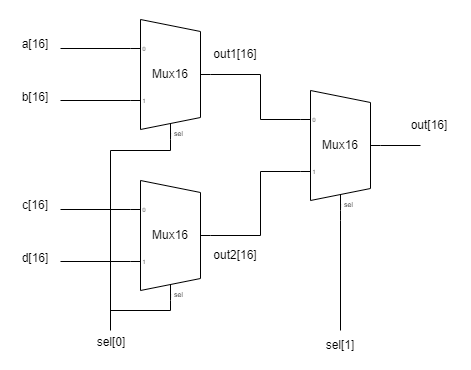

The diagram above was exported from draw.io. Its source (the exported page's mxGraphModel, read from the mxfile embedded in the PNG):
<mxGraphModel dx="757" dy="599" grid="1" gridSize="10" guides="1" tooltips="1" connect="1" arrows="1" fold="1" page="1" pageScale="1" pageWidth="827" pageHeight="1169" math="0" shadow="0">
  <root>
    <mxCell id="0" />
    <mxCell id="1" parent="0" />
    <mxCell id="Q2xhgx171ck7sQDFLJzE-88" value="" style="rounded=0;whiteSpace=wrap;html=1;fillColor=none;strokeColor=none;" vertex="1" parent="1">
      <mxGeometry x="140" y="200" width="470" height="370" as="geometry" />
    </mxCell>
    <mxCell id="Q2xhgx171ck7sQDFLJzE-90" value="" style="endArrow=none;html=1;rounded=0;entryX=1;entryY=0.5;entryDx=0;entryDy=-5;entryPerimeter=0;exitX=0;exitY=0.21666666666666667;exitDx=0;exitDy=3;exitPerimeter=0;" edge="1" parent="1" target="Q2xhgx171ck7sQDFLJzE-95" source="Q2xhgx171ck7sQDFLJzE-127">
      <mxGeometry width="50" height="50" relative="1" as="geometry">
        <mxPoint x="390" y="274" as="sourcePoint" />
        <mxPoint x="359.9999999999999" y="273.86" as="targetPoint" />
        <Array as="points">
          <mxPoint x="400" y="319" />
          <mxPoint x="400" y="274" />
        </Array>
      </mxGeometry>
    </mxCell>
    <mxCell id="Q2xhgx171ck7sQDFLJzE-91" value="" style="endArrow=none;html=1;rounded=0;entryX=0;entryY=0.21666666666666667;entryDx=0;entryDy=3;entryPerimeter=0;" edge="1" parent="1" target="Q2xhgx171ck7sQDFLJzE-95">
      <mxGeometry width="50" height="50" relative="1" as="geometry">
        <mxPoint x="200" y="248" as="sourcePoint" />
        <mxPoint x="260" y="243.91999999999996" as="targetPoint" />
      </mxGeometry>
    </mxCell>
    <mxCell id="Q2xhgx171ck7sQDFLJzE-92" value="a[16]" style="text;html=1;align=center;verticalAlign=middle;whiteSpace=wrap;rounded=0;" vertex="1" parent="1">
      <mxGeometry x="150" y="229" width="50" height="30" as="geometry" />
    </mxCell>
    <mxCell id="Q2xhgx171ck7sQDFLJzE-93" value="b[16]" style="text;html=1;align=center;verticalAlign=middle;whiteSpace=wrap;rounded=0;" vertex="1" parent="1">
      <mxGeometry x="150" y="282" width="50" height="30" as="geometry" />
    </mxCell>
    <mxCell id="Q2xhgx171ck7sQDFLJzE-94" value="out1[16]" style="text;html=1;align=center;verticalAlign=middle;whiteSpace=wrap;rounded=0;" vertex="1" parent="1">
      <mxGeometry x="350" y="239" width="50" height="30" as="geometry" />
    </mxCell>
    <mxCell id="Q2xhgx171ck7sQDFLJzE-98" value="" style="endArrow=none;html=1;rounded=0;entryX=0;entryY=0.65;entryDx=0;entryDy=3;entryPerimeter=0;" edge="1" parent="1" target="Q2xhgx171ck7sQDFLJzE-95">
      <mxGeometry width="50" height="50" relative="1" as="geometry">
        <mxPoint x="200" y="300" as="sourcePoint" />
        <mxPoint x="270" y="299" as="targetPoint" />
      </mxGeometry>
    </mxCell>
    <mxCell id="Q2xhgx171ck7sQDFLJzE-110" value="" style="group" vertex="1" connectable="0" parent="1">
      <mxGeometry x="270" y="219" width="80" height="120" as="geometry" />
    </mxCell>
    <mxCell id="Q2xhgx171ck7sQDFLJzE-95" value="Mux" style="shadow=0;dashed=0;align=center;html=1;strokeWidth=1;shape=mxgraph.electrical.abstract.mux2;whiteSpace=wrap;" vertex="1" parent="Q2xhgx171ck7sQDFLJzE-110">
      <mxGeometry width="80" height="120" as="geometry" />
    </mxCell>
    <mxCell id="Q2xhgx171ck7sQDFLJzE-107" value="Mux16" style="text;html=1;align=center;verticalAlign=middle;whiteSpace=wrap;rounded=0;fillColor=default;" vertex="1" parent="Q2xhgx171ck7sQDFLJzE-110">
      <mxGeometry x="15" y="40" width="50" height="30" as="geometry" />
    </mxCell>
    <mxCell id="Q2xhgx171ck7sQDFLJzE-109" value="sel" style="text;html=1;align=center;verticalAlign=middle;whiteSpace=wrap;rounded=0;fontSize=7;fillColor=default;" vertex="1" parent="Q2xhgx171ck7sQDFLJzE-110">
      <mxGeometry x="41" y="110" width="15" height="10" as="geometry" />
    </mxCell>
    <mxCell id="Q2xhgx171ck7sQDFLJzE-111" value="" style="endArrow=none;html=1;rounded=0;entryX=1;entryY=0.5;entryDx=0;entryDy=-5;entryPerimeter=0;exitX=0;exitY=0.65;exitDx=0;exitDy=3;exitPerimeter=0;" edge="1" target="Q2xhgx171ck7sQDFLJzE-118" parent="1" source="Q2xhgx171ck7sQDFLJzE-127">
      <mxGeometry width="50" height="50" relative="1" as="geometry">
        <mxPoint x="390" y="435" as="sourcePoint" />
        <mxPoint x="359.9999999999999" y="434.86" as="targetPoint" />
        <Array as="points">
          <mxPoint x="400" y="371" />
          <mxPoint x="400" y="435" />
        </Array>
      </mxGeometry>
    </mxCell>
    <mxCell id="Q2xhgx171ck7sQDFLJzE-112" value="" style="endArrow=none;html=1;rounded=0;entryX=0;entryY=0.21666666666666667;entryDx=0;entryDy=3;entryPerimeter=0;" edge="1" target="Q2xhgx171ck7sQDFLJzE-118" parent="1">
      <mxGeometry width="50" height="50" relative="1" as="geometry">
        <mxPoint x="200" y="409" as="sourcePoint" />
        <mxPoint x="260" y="404.91999999999996" as="targetPoint" />
      </mxGeometry>
    </mxCell>
    <mxCell id="Q2xhgx171ck7sQDFLJzE-113" value="c[16]" style="text;html=1;align=center;verticalAlign=middle;whiteSpace=wrap;rounded=0;" vertex="1" parent="1">
      <mxGeometry x="150" y="390" width="50" height="30" as="geometry" />
    </mxCell>
    <mxCell id="Q2xhgx171ck7sQDFLJzE-114" value="d[16]" style="text;html=1;align=center;verticalAlign=middle;whiteSpace=wrap;rounded=0;" vertex="1" parent="1">
      <mxGeometry x="150" y="443" width="50" height="30" as="geometry" />
    </mxCell>
    <mxCell id="Q2xhgx171ck7sQDFLJzE-115" value="out2[16]" style="text;html=1;align=center;verticalAlign=middle;whiteSpace=wrap;rounded=0;" vertex="1" parent="1">
      <mxGeometry x="350" y="440" width="50" height="30" as="geometry" />
    </mxCell>
    <mxCell id="Q2xhgx171ck7sQDFLJzE-116" value="" style="endArrow=none;html=1;rounded=0;entryX=0;entryY=0.65;entryDx=0;entryDy=3;entryPerimeter=0;" edge="1" target="Q2xhgx171ck7sQDFLJzE-118" parent="1">
      <mxGeometry width="50" height="50" relative="1" as="geometry">
        <mxPoint x="200" y="461" as="sourcePoint" />
        <mxPoint x="270" y="460" as="targetPoint" />
      </mxGeometry>
    </mxCell>
    <mxCell id="Q2xhgx171ck7sQDFLJzE-117" value="" style="group" vertex="1" connectable="0" parent="1">
      <mxGeometry x="270" y="380" width="80" height="120" as="geometry" />
    </mxCell>
    <mxCell id="Q2xhgx171ck7sQDFLJzE-118" value="Mux" style="shadow=0;dashed=0;align=center;html=1;strokeWidth=1;shape=mxgraph.electrical.abstract.mux2;whiteSpace=wrap;" vertex="1" parent="Q2xhgx171ck7sQDFLJzE-117">
      <mxGeometry width="80" height="120" as="geometry" />
    </mxCell>
    <mxCell id="Q2xhgx171ck7sQDFLJzE-119" value="Mux16" style="text;html=1;align=center;verticalAlign=middle;whiteSpace=wrap;rounded=0;fillColor=default;" vertex="1" parent="Q2xhgx171ck7sQDFLJzE-117">
      <mxGeometry x="15" y="40" width="50" height="30" as="geometry" />
    </mxCell>
    <mxCell id="Q2xhgx171ck7sQDFLJzE-120" value="sel" style="text;html=1;align=center;verticalAlign=middle;whiteSpace=wrap;rounded=0;fontSize=7;fillColor=default;" vertex="1" parent="Q2xhgx171ck7sQDFLJzE-117">
      <mxGeometry x="41" y="110" width="15" height="10" as="geometry" />
    </mxCell>
    <mxCell id="Q2xhgx171ck7sQDFLJzE-121" value="" style="endArrow=none;html=1;rounded=0;entryX=0.375;entryY=1;entryDx=10;entryDy=0;entryPerimeter=0;" edge="1" parent="1" target="Q2xhgx171ck7sQDFLJzE-95">
      <mxGeometry width="50" height="50" relative="1" as="geometry">
        <mxPoint x="250" y="530" as="sourcePoint" />
        <mxPoint x="310" y="350" as="targetPoint" />
        <Array as="points">
          <mxPoint x="250" y="350" />
          <mxPoint x="310" y="350" />
        </Array>
      </mxGeometry>
    </mxCell>
    <mxCell id="Q2xhgx171ck7sQDFLJzE-122" value="" style="endArrow=none;html=1;rounded=0;entryX=0.375;entryY=1;entryDx=10;entryDy=0;entryPerimeter=0;" edge="1" parent="1" target="Q2xhgx171ck7sQDFLJzE-118">
      <mxGeometry width="50" height="50" relative="1" as="geometry">
        <mxPoint x="250" y="510" as="sourcePoint" />
        <mxPoint x="390" y="510" as="targetPoint" />
        <Array as="points">
          <mxPoint x="310" y="510" />
        </Array>
      </mxGeometry>
    </mxCell>
    <mxCell id="Q2xhgx171ck7sQDFLJzE-123" value="sel[0]" style="text;html=1;align=center;verticalAlign=middle;whiteSpace=wrap;rounded=0;" vertex="1" parent="1">
      <mxGeometry x="226" y="527" width="50" height="30" as="geometry" />
    </mxCell>
    <mxCell id="Q2xhgx171ck7sQDFLJzE-126" value="" style="group" vertex="1" connectable="0" parent="1">
      <mxGeometry x="460" y="290" width="134" height="277" as="geometry" />
    </mxCell>
    <mxCell id="Q2xhgx171ck7sQDFLJzE-124" value="" style="endArrow=none;html=1;rounded=0;entryX=1;entryY=0.5;entryDx=0;entryDy=-5;entryPerimeter=0;" edge="1" target="Q2xhgx171ck7sQDFLJzE-127" parent="Q2xhgx171ck7sQDFLJzE-126">
      <mxGeometry width="50" height="50" relative="1" as="geometry">
        <mxPoint x="100" y="55" as="sourcePoint" />
        <mxPoint x="69.99999999999989" y="54.860000000000014" as="targetPoint" />
      </mxGeometry>
    </mxCell>
    <mxCell id="Q2xhgx171ck7sQDFLJzE-125" value="out[16]" style="text;html=1;align=center;verticalAlign=middle;whiteSpace=wrap;rounded=0;" vertex="1" parent="Q2xhgx171ck7sQDFLJzE-126">
      <mxGeometry x="84" y="20" width="50" height="30" as="geometry" />
    </mxCell>
    <mxCell id="Q2xhgx171ck7sQDFLJzE-127" value="Mux" style="shadow=0;dashed=0;align=center;html=1;strokeWidth=1;shape=mxgraph.electrical.abstract.mux2;whiteSpace=wrap;" vertex="1" parent="Q2xhgx171ck7sQDFLJzE-126">
      <mxGeometry x="-20" width="80" height="120" as="geometry" />
    </mxCell>
    <mxCell id="Q2xhgx171ck7sQDFLJzE-128" value="Mux16" style="text;html=1;align=center;verticalAlign=middle;whiteSpace=wrap;rounded=0;fillColor=default;" vertex="1" parent="Q2xhgx171ck7sQDFLJzE-126">
      <mxGeometry x="-5" y="40" width="50" height="30" as="geometry" />
    </mxCell>
    <mxCell id="Q2xhgx171ck7sQDFLJzE-129" value="sel" style="text;html=1;align=center;verticalAlign=middle;whiteSpace=wrap;rounded=0;fontSize=7;fillColor=default;" vertex="1" parent="Q2xhgx171ck7sQDFLJzE-126">
      <mxGeometry x="21" y="110" width="15" height="10" as="geometry" />
    </mxCell>
    <mxCell id="Q2xhgx171ck7sQDFLJzE-130" value="" style="endArrow=none;html=1;rounded=0;entryX=0.375;entryY=1;entryDx=10;entryDy=0;entryPerimeter=0;" edge="1" target="Q2xhgx171ck7sQDFLJzE-127" parent="Q2xhgx171ck7sQDFLJzE-126">
      <mxGeometry width="50" height="50" relative="1" as="geometry">
        <mxPoint x="20" y="240" as="sourcePoint" />
        <mxPoint x="100" y="130" as="targetPoint" />
        <Array as="points">
          <mxPoint x="20" y="130" />
        </Array>
      </mxGeometry>
    </mxCell>
    <mxCell id="Q2xhgx171ck7sQDFLJzE-131" value="sel[1]" style="text;html=1;align=center;verticalAlign=middle;whiteSpace=wrap;rounded=0;" vertex="1" parent="Q2xhgx171ck7sQDFLJzE-126">
      <mxGeometry x="-5" y="240" width="50" height="30" as="geometry" />
    </mxCell>
  </root>
</mxGraphModel>